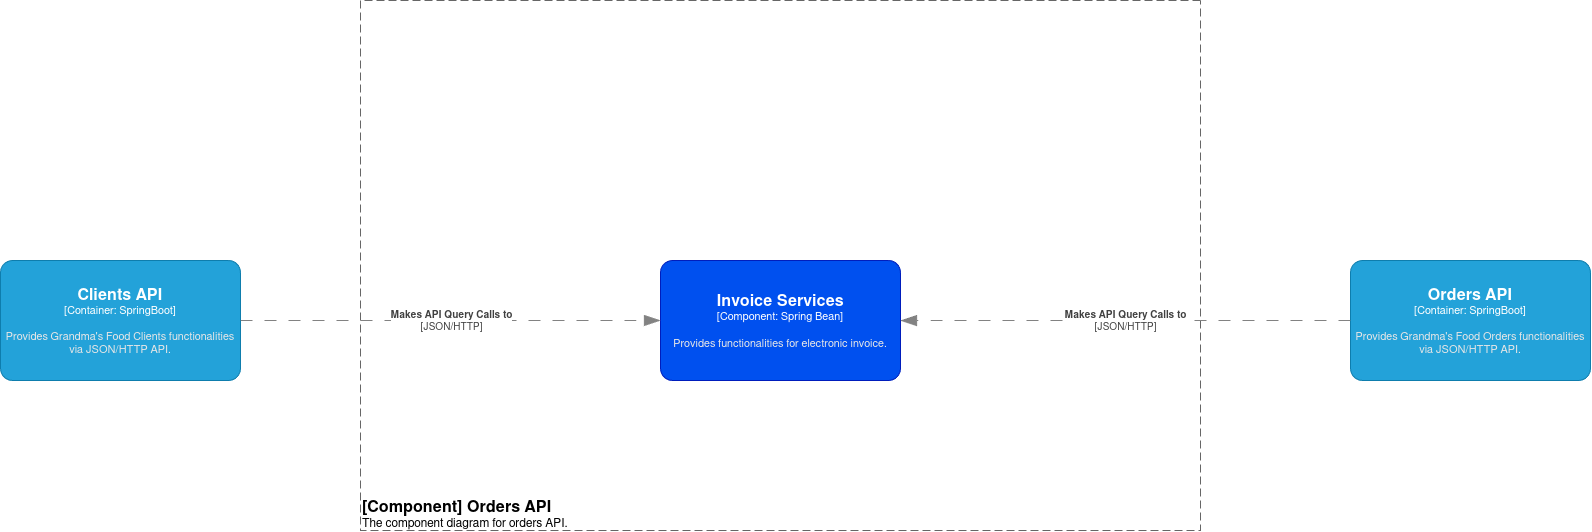

The diagram above was exported from draw.io. Its source (the exported page's mxGraphModel, read from the mxfile embedded in the PNG):
<mxGraphModel dx="3806" dy="1436" grid="1" gridSize="10" guides="1" tooltips="1" connect="1" arrows="1" fold="1" page="1" pageScale="1" pageWidth="850" pageHeight="1100" math="0" shadow="0">
  <root>
    <mxCell id="UShLSFtb4A2HfHmyZtKw-0" />
    <mxCell id="UShLSFtb4A2HfHmyZtKw-1" parent="UShLSFtb4A2HfHmyZtKw-0" />
    <mxCell id="UShLSFtb4A2HfHmyZtKw-2" value="" style="swimlane;startSize=0;rounded=1;dashed=1;dashPattern=8 4;pointerEvents=0;strokeColor=#666666;align=left;verticalAlign=bottom;spacingTop=0;spacing=10;arcSize=11;fontFamily=Helvetica;fontSize=11;fontColor=#333333;labelBorderColor=none;labelBackgroundColor=none;fillColor=none;" vertex="1" parent="UShLSFtb4A2HfHmyZtKw-1">
      <mxGeometry x="180" y="270" width="840" height="530" as="geometry" />
    </mxCell>
    <object placeholders="1" c4Name="[Component] Orders API" c4Type="ContainerDiagramTitle" c4Description="The component diagram for orders API." label="&lt;font style=&quot;font-size: 16px&quot;&gt;&lt;b&gt;&lt;div style=&quot;text-align: left&quot;&gt;%c4Name%&lt;/div&gt;&lt;/b&gt;&lt;/font&gt;&lt;div style=&quot;text-align: left&quot;&gt;%c4Description%&lt;/div&gt;" id="UShLSFtb4A2HfHmyZtKw-3">
      <mxCell style="text;html=1;strokeColor=none;fillColor=none;align=left;verticalAlign=top;whiteSpace=wrap;rounded=0;metaEdit=1;allowArrows=0;resizable=1;rotatable=0;connectable=0;recursiveResize=0;expand=0;pointerEvents=0;points=[[0.25,0,0],[0.5,0,0],[0.75,0,0],[1,0.25,0],[1,0.5,0],[1,0.75,0],[0.75,1,0],[0.5,1,0],[0.25,1,0],[0,0.75,0],[0,0.5,0],[0,0.25,0]];" vertex="1" parent="UShLSFtb4A2HfHmyZtKw-2">
        <mxGeometry y="490" width="310" height="40" as="geometry" />
      </mxCell>
    </object>
    <object placeholders="1" c4Name="Invoice Services" c4Type="Component" c4Technology="Spring Bean" c4Description="Provides functionalities for electronic invoice." label="&lt;font style=&quot;font-size: 16px&quot;&gt;&lt;b&gt;%c4Name%&lt;/b&gt;&lt;/font&gt;&lt;div&gt;[%c4Type%: %c4Technology%]&lt;/div&gt;&lt;br&gt;&lt;div&gt;&lt;font style=&quot;font-size: 11px&quot;&gt;&lt;font color=&quot;#E6E6E6&quot;&gt;%c4Description%&lt;/font&gt;&lt;/div&gt;" id="UShLSFtb4A2HfHmyZtKw-6">
      <mxCell style="rounded=1;whiteSpace=wrap;html=1;fontSize=11;labelBackgroundColor=none;fillColor=#0050ef;fontColor=#ffffff;align=center;arcSize=10;strokeColor=#001DBC;metaEdit=1;resizable=0;points=[[0.25,0,0],[0.5,0,0],[0.75,0,0],[1,0.25,0],[1,0.5,0],[1,0.75,0],[0.75,1,0],[0.5,1,0],[0.25,1,0],[0,0.75,0],[0,0.5,0],[0,0.25,0]];" vertex="1" parent="UShLSFtb4A2HfHmyZtKw-2">
        <mxGeometry x="300" y="260" width="240" height="120" as="geometry" />
      </mxCell>
    </object>
    <object placeholders="1" c4Name="Clients API" c4Type="Container" c4Technology="SpringBoot" c4Description="Provides Grandma's Food Clients functionalities via JSON/HTTP API." label="&lt;font style=&quot;font-size: 16px&quot;&gt;&lt;b&gt;%c4Name%&lt;/b&gt;&lt;/font&gt;&lt;div&gt;[%c4Type%: %c4Technology%]&lt;/div&gt;&lt;br&gt;&lt;div&gt;&lt;font style=&quot;font-size: 11px&quot;&gt;&lt;font color=&quot;#E6E6E6&quot;&gt;%c4Description%&lt;/font&gt;&lt;/div&gt;" id="UShLSFtb4A2HfHmyZtKw-11">
      <mxCell style="rounded=1;whiteSpace=wrap;html=1;fontSize=11;labelBackgroundColor=none;fillColor=#23A2D9;fontColor=#ffffff;align=center;arcSize=10;strokeColor=#0E7DAD;metaEdit=1;resizable=0;points=[[0.25,0,0],[0.5,0,0],[0.75,0,0],[1,0.25,0],[1,0.5,0],[1,0.75,0],[0.75,1,0],[0.5,1,0],[0.25,1,0],[0,0.75,0],[0,0.5,0],[0,0.25,0]];" vertex="1" parent="UShLSFtb4A2HfHmyZtKw-1">
        <mxGeometry x="-180" y="530" width="240" height="120" as="geometry" />
      </mxCell>
    </object>
    <object placeholders="1" c4Type="Relationship" c4Technology="JSON/HTTP" c4Description="Makes API Query Calls to" label="&lt;div style=&quot;text-align: left&quot;&gt;&lt;div style=&quot;text-align: center&quot;&gt;&lt;b&gt;%c4Description%&lt;/b&gt;&lt;/div&gt;&lt;div style=&quot;text-align: center&quot;&gt;[%c4Technology%]&lt;/div&gt;&lt;/div&gt;" id="8Ha1sMEFYtiJasbLT7FL-0">
      <mxCell style="endArrow=blockThin;html=1;fontSize=10;fontColor=#404040;strokeWidth=1;endFill=1;strokeColor=#828282;elbow=vertical;metaEdit=1;endSize=14;startSize=14;jumpStyle=arc;jumpSize=16;rounded=0;edgeStyle=orthogonalEdgeStyle;exitX=1;exitY=0.5;exitDx=0;exitDy=0;exitPerimeter=0;dashed=1;dashPattern=12 12;entryX=0;entryY=0.5;entryDx=0;entryDy=0;entryPerimeter=0;" edge="1" parent="UShLSFtb4A2HfHmyZtKw-1" source="UShLSFtb4A2HfHmyZtKw-11" target="UShLSFtb4A2HfHmyZtKw-6">
        <mxGeometry width="240" relative="1" as="geometry">
          <mxPoint x="480" y="620" as="sourcePoint" />
          <mxPoint x="160" y="620" as="targetPoint" />
        </mxGeometry>
      </mxCell>
    </object>
    <object placeholders="1" c4Name="Orders API" c4Type="Container" c4Technology="SpringBoot" c4Description="Provides Grandma's Food Orders functionalities via JSON/HTTP API." label="&lt;font style=&quot;font-size: 16px&quot;&gt;&lt;b&gt;%c4Name%&lt;/b&gt;&lt;/font&gt;&lt;div&gt;[%c4Type%: %c4Technology%]&lt;/div&gt;&lt;br&gt;&lt;div&gt;&lt;font style=&quot;font-size: 11px&quot;&gt;&lt;font color=&quot;#E6E6E6&quot;&gt;%c4Description%&lt;/font&gt;&lt;/div&gt;" id="sAL_DwIZGtBuHEg1yswP-0">
      <mxCell style="rounded=1;whiteSpace=wrap;html=1;fontSize=11;labelBackgroundColor=none;fillColor=#23A2D9;fontColor=#ffffff;align=center;arcSize=10;strokeColor=#0E7DAD;metaEdit=1;resizable=0;points=[[0.25,0,0],[0.5,0,0],[0.75,0,0],[1,0.25,0],[1,0.5,0],[1,0.75,0],[0.75,1,0],[0.5,1,0],[0.25,1,0],[0,0.75,0],[0,0.5,0],[0,0.25,0]];" vertex="1" parent="UShLSFtb4A2HfHmyZtKw-1">
        <mxGeometry x="1170" y="530" width="240" height="120" as="geometry" />
      </mxCell>
    </object>
    <object placeholders="1" c4Type="Relationship" c4Technology="JSON/HTTP" c4Description="Makes API Query Calls to" label="&lt;div style=&quot;text-align: left&quot;&gt;&lt;div style=&quot;text-align: center&quot;&gt;&lt;b&gt;%c4Description%&lt;/b&gt;&lt;/div&gt;&lt;div style=&quot;text-align: center&quot;&gt;[%c4Technology%]&lt;/div&gt;&lt;/div&gt;" id="sAL_DwIZGtBuHEg1yswP-1">
      <mxCell style="endArrow=blockThin;html=1;fontSize=10;fontColor=#404040;strokeWidth=1;endFill=1;strokeColor=#828282;elbow=vertical;metaEdit=1;endSize=14;startSize=14;jumpStyle=arc;jumpSize=16;rounded=0;edgeStyle=orthogonalEdgeStyle;exitX=0;exitY=0.5;exitDx=0;exitDy=0;exitPerimeter=0;dashed=1;dashPattern=12 12;entryX=1;entryY=0.5;entryDx=0;entryDy=0;entryPerimeter=0;" edge="1" parent="UShLSFtb4A2HfHmyZtKw-1" source="sAL_DwIZGtBuHEg1yswP-0" target="UShLSFtb4A2HfHmyZtKw-6">
        <mxGeometry width="240" relative="1" as="geometry">
          <mxPoint x="70" y="600" as="sourcePoint" />
          <mxPoint x="490" y="600" as="targetPoint" />
        </mxGeometry>
      </mxCell>
    </object>
  </root>
</mxGraphModel>